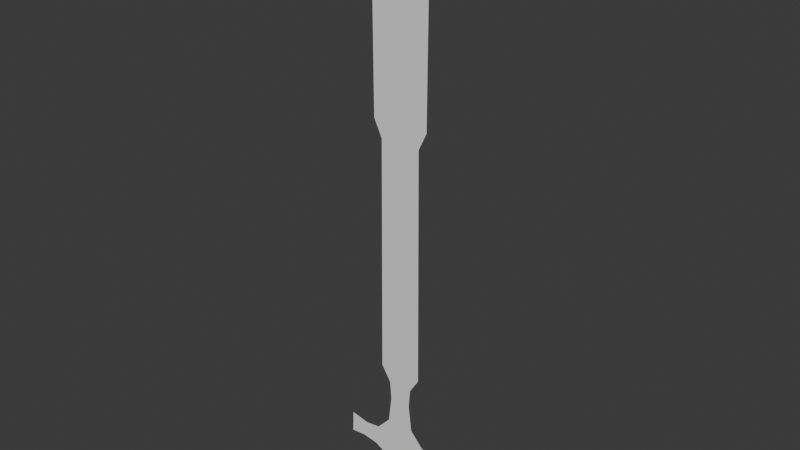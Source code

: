# Source: 06_BladeBlocking.blend  (saved by Blender 4.5.90; exported with 4.5.12 LTS)
import bpy
from mathutils import Matrix  # noqa: F401  (used for matrix-valued properties, if any)

bpy.ops.wm.read_factory_settings(use_empty=True)
scene = bpy.context.scene
scene.name = 'Scene'

# ---- collections
col_collection = bpy.data.collections.new('Collection'); scene.collection.children.link(col_collection)

# ---- world
world_world = bpy.data.worlds.new('World'); scene.world = world_world
world_world.use_nodes = True; world_world.node_tree.nodes.clear()
_N = world_world.node_tree.nodes; _L = world_world.node_tree.links
n0 = _N.new('ShaderNodeOutputWorld'); n0.name = 'World Output'; n0.location = (200, 100)
n1 = _N.new('ShaderNodeBackground'); n1.name = 'Background'; n1.location = (-200, 100)
n1.inputs[0].default_value = (0.05088, 0.05088, 0.05088, 1.0)
_L.new(n1.outputs[0], n0.inputs[0])
n0.is_active_output = True
world_world.color = (0.05088, 0.05088, 0.05088)
world_world.sun_shadow_jitter_overblur = 0.0

# ---- meshes
me_plane = bpy.data.meshes.new('Plane')
me_plane.from_pydata([(0.0, 1.754, -9.925e-08), (0.1552, 1.847, -9.086e-08), (0.1101, 1.754, -9.925e-08), (0.1591, 2.595, -1.033e-07), (0.0, 1.847, -9.086e-08), (0.0, 2.936, -1.182e-07), (0.1101, 1.754, -9.925e-08), (0.0, 0.4836, -2.067e-07), (0.1183, 0.4836, -2.067e-07), (0.1183, 0.4836, -2.067e-07), (0.0, 0.3998, -2.143e-07), (0.0661, 0.3998, -2.143e-07), (0.0661, 0.3998, -2.143e-07), (0.0, 0.2981, -2.235e-07), (0.05785, 0.2981, -2.235e-07), (0.05785, 0.2981, -2.235e-07), (0.0, -6.367e-05, -2.301e-07), (0.07572, 0.1525, -2.367e-07), (0.07572, 0.1525, -2.367e-07), (0.1691, 0.0004333, -2.373e-07), (0.1487, 0.07081, -2.404e-07), (0.1487, 0.07081, -2.404e-07), (0.2526, 0.0002698, -2.372e-07), (0.2321, 0.05948, -2.398e-07), (0.3321, 0.0002698, -2.372e-07), (0.3306, 0.08058, -2.407e-07), (0.1665, -0.04579, -2.415e-07), (0.2526, -0.03285, -2.408e-07), (0.335, -0.04052, -2.409e-07), (0.1198, -0.07197, -2.366e-07), (0.0, -0.09594, -2.388e-07), (0.072, -0.1417, -2.464e-07), (0.0, -0.2636, -2.54e-07), (0.072, -0.2613, -2.637e-07)], [], [(4, 1, 3, 5), (1, 4, 0, 2), (2, 6, 9, 8), (2, 0, 7, 8), (8, 9, 12, 11), (8, 7, 10, 11), (11, 12, 15, 14), (11, 10, 13, 14), (14, 15, 18, 17), (14, 13, 16, 17), (17, 18, 21, 20), (17, 16, 19, 20), (20, 21, 23), (20, 19, 22, 23), (23, 22, 24, 25), (22, 19, 26, 27), (24, 22, 27, 28), (29, 26, 19, 16), (29, 16, 30, 31), (31, 30, 32, 33)])
_uv = me_plane.uv_layers.new(name='UVMap')
_uv.uv.foreach_set('vector', [0.5, 0.0, 1.0, 0.0, 1.0, 1.0, 0.5, 1.0, 1.0, 0.0, 0.5, 0.0, 0.5, 0.0, 1.0, 0.0, 0.0, 0.0, 0.0, 0.0, 0.0, 0.0, 0.0, 0.0, 1.0, 0.0, 0.5, 0.0, 0.5, 0.0, 1.0, 0.0, 0.0, 0.0, 0.0, 0.0, 0.0, 0.0, 0.0, 0.0, 1.0, 0.0, 0.5, 0.0, 0.5, 0.0, 1.0, 0.0, 0.0, 0.0, 0.0, 0.0, 0.0, 0.0, 0.0, 0.0, 1.0, 0.0, 0.5, 0.0, 0.5, 0.0, 1.0, 0.0, 0.0, 0.0, 0.0, 0.0, 0.0, 0.0, 0.0, 0.0, 1.0, 0.0, 0.5, 0.0, 0.5, 0.0, 1.0, 0.0, 0.0, 0.0, 0.0, 0.0, 0.0, 0.0, 0.0, 0.0, 1.0, 0.0, 0.5, 0.0, 0.5, 0.0, 1.0, 0.0, 0.0, 0.0, 0.0, 0.0, 0.0, 0.0, 1.0, 0.0, 0.5, 0.0, 0.5, 0.0, 1.0, 0.0, 1.0, 0.0, 0.5, 0.0, 0.5, 0.0, 1.0, 0.0, 0.5, 0.0, 0.5, 0.0, 0.5, 0.0, 0.5, 0.0, 0.5, 0.0, 0.5, 0.0, 0.5, 0.0, 0.5, 0.0, 0.0, 0.0, 0.5, 0.0, 0.5, 0.0, 0.5, 0.0, 0.0, 0.0, 0.5, 0.0, 0.5, 0.0, 0.0, 0.0, 0.0, 0.0, 0.5, 0.0, 0.5, 0.0, 0.0, 0.0])
me_plane.update()

# ---- objects
ob_empty = bpy.data.objects.new('Empty', None)
ob_plane = bpy.data.objects.new('Plane', me_plane)

# ---- transforms, parenting, visibility, modifiers, constraints
ob_empty.location = (0.0002663, 1.225, 0.9944)
ob_empty.rotation_euler = (1.571, -0.0, -0.0)
ob_empty.empty_display_type = 'IMAGE'
ob_empty.empty_display_size = 5.0
ob_empty.use_empty_image_alpha = True
ob_empty.color = (1.0, 1.0, 1.0, 0.4715)
ob_plane.location = (0.0, 0.0, 0.0)
ob_plane.rotation_euler = (1.571, -0.0, 0.0)
_m = ob_plane.modifiers.new('Mirror', 'MIRROR')
_m.use_clip = True

# ---- collection membership
col_collection.objects.link(ob_empty)
col_collection.objects.link(ob_plane)

# ---- scene / render settings (as saved in the file)
scene.frame_start = 1; scene.frame_end = 250; scene.frame_set(1)
scene.render.engine = 'BLENDER_EEVEE_NEXT'
bpy.context.view_layer.update()

# ---- added for rendering (the .blend has no active camera and no usable light): camera, sun
cam_auto = bpy.data.cameras.new('AutoCamera')
cam_auto.lens = 50.0
cam_auto.sensor_width = 36.0
cam_auto.clip_end = 1000.0
ob_auto_camera = bpy.data.objects.new('AutoCamera', cam_auto)
scene.collection.objects.link(ob_auto_camera)
ob_auto_camera.location = (3.02425, -3.6291, 3.75544)
ob_auto_camera.rotation_euler = (1.09748, -7.21219e-08, 0.694738)
scene.camera = ob_auto_camera
light_auto_sun = bpy.data.lights.new('AutoSun', 'SUN')
light_auto_sun.energy = 3.0
light_auto_sun.angle = 0.0523599
ob_auto_sun = bpy.data.objects.new('AutoSun', light_auto_sun)
scene.collection.objects.link(ob_auto_sun)
ob_auto_sun.rotation_euler = (0.872665, 0.174533, 0.523599)
bpy.context.view_layer.update()
